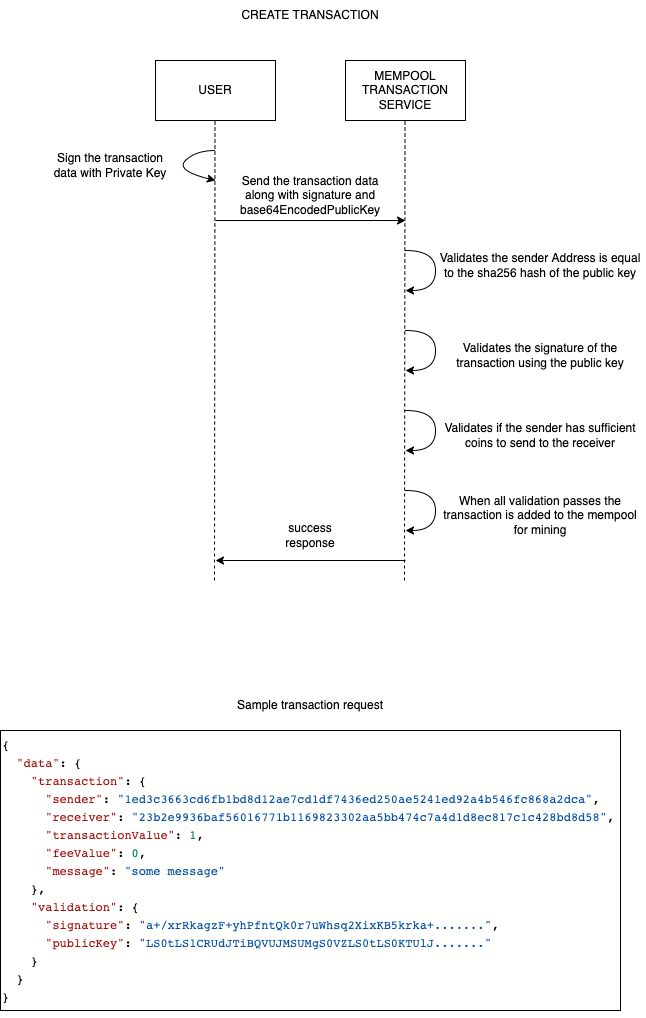

The diagram above was exported from draw.io. Its source (the exported page's mxGraphModel, read from the mxfile embedded in the PNG):
<mxGraphModel dx="1186" dy="529" grid="1" gridSize="10" guides="1" tooltips="1" connect="1" arrows="1" fold="1" page="1" pageScale="1" pageWidth="850" pageHeight="1100" math="0" shadow="0">
  <root>
    <mxCell id="0" />
    <mxCell id="1" parent="0" />
    <mxCell id="_Dt3aietyfT8JaqgsKAd-2" value="USER" style="rounded=0;whiteSpace=wrap;html=1;" vertex="1" parent="1">
      <mxGeometry x="270" y="80" width="120" height="60" as="geometry" />
    </mxCell>
    <mxCell id="_Dt3aietyfT8JaqgsKAd-3" value="MEMPOOL TRANSACTION SERVICE" style="rounded=0;whiteSpace=wrap;html=1;" vertex="1" parent="1">
      <mxGeometry x="460" y="80" width="120" height="60" as="geometry" />
    </mxCell>
    <mxCell id="_Dt3aietyfT8JaqgsKAd-4" value="" style="endArrow=none;dashed=1;html=1;rounded=0;" edge="1" parent="1">
      <mxGeometry width="50" height="50" relative="1" as="geometry">
        <mxPoint x="329" y="600" as="sourcePoint" />
        <mxPoint x="329.5" y="140" as="targetPoint" />
      </mxGeometry>
    </mxCell>
    <mxCell id="_Dt3aietyfT8JaqgsKAd-5" value="" style="endArrow=none;dashed=1;html=1;rounded=0;" edge="1" parent="1">
      <mxGeometry width="50" height="50" relative="1" as="geometry">
        <mxPoint x="519" y="600" as="sourcePoint" />
        <mxPoint x="519.5" y="140" as="targetPoint" />
      </mxGeometry>
    </mxCell>
    <mxCell id="_Dt3aietyfT8JaqgsKAd-6" value="" style="curved=1;endArrow=classic;html=1;rounded=0;" edge="1" parent="1">
      <mxGeometry width="50" height="50" relative="1" as="geometry">
        <mxPoint x="330" y="170" as="sourcePoint" />
        <mxPoint x="330" y="200" as="targetPoint" />
        <Array as="points">
          <mxPoint x="310" y="170" />
          <mxPoint x="290" y="190" />
        </Array>
      </mxGeometry>
    </mxCell>
    <mxCell id="_Dt3aietyfT8JaqgsKAd-7" value="Sign the transaction data with Private Key" style="text;html=1;strokeColor=none;fillColor=none;align=center;verticalAlign=middle;whiteSpace=wrap;rounded=0;" vertex="1" parent="1">
      <mxGeometry x="160" y="170" width="130" height="30" as="geometry" />
    </mxCell>
    <mxCell id="_Dt3aietyfT8JaqgsKAd-8" value="" style="endArrow=classic;html=1;rounded=0;" edge="1" parent="1">
      <mxGeometry width="50" height="50" relative="1" as="geometry">
        <mxPoint x="330" y="240" as="sourcePoint" />
        <mxPoint x="520" y="240" as="targetPoint" />
      </mxGeometry>
    </mxCell>
    <mxCell id="_Dt3aietyfT8JaqgsKAd-9" value="Send the transaction data along with signature and base64EncodedPublicKey" style="text;html=1;strokeColor=none;fillColor=none;align=center;verticalAlign=middle;whiteSpace=wrap;rounded=0;" vertex="1" parent="1">
      <mxGeometry x="395" y="200" width="60" height="30" as="geometry" />
    </mxCell>
    <mxCell id="_Dt3aietyfT8JaqgsKAd-10" value="" style="curved=1;endArrow=classic;html=1;rounded=0;" edge="1" parent="1">
      <mxGeometry width="50" height="50" relative="1" as="geometry">
        <mxPoint x="520" y="270" as="sourcePoint" />
        <mxPoint x="520" y="310" as="targetPoint" />
        <Array as="points">
          <mxPoint x="550" y="270" />
          <mxPoint x="550" y="310" />
        </Array>
      </mxGeometry>
    </mxCell>
    <mxCell id="_Dt3aietyfT8JaqgsKAd-12" value="Validates the sender Address is equal to the sha256 hash of the public key" style="text;html=1;strokeColor=none;fillColor=none;align=center;verticalAlign=middle;whiteSpace=wrap;rounded=0;" vertex="1" parent="1">
      <mxGeometry x="550" y="270" width="210" height="30" as="geometry" />
    </mxCell>
    <mxCell id="_Dt3aietyfT8JaqgsKAd-13" value="" style="curved=1;endArrow=classic;html=1;rounded=0;" edge="1" parent="1">
      <mxGeometry width="50" height="50" relative="1" as="geometry">
        <mxPoint x="520" y="350" as="sourcePoint" />
        <mxPoint x="520" y="390" as="targetPoint" />
        <Array as="points">
          <mxPoint x="550" y="350" />
          <mxPoint x="550" y="390" />
        </Array>
      </mxGeometry>
    </mxCell>
    <mxCell id="_Dt3aietyfT8JaqgsKAd-14" value="Validates the signature of the transaction using the public key" style="text;html=1;strokeColor=none;fillColor=none;align=center;verticalAlign=middle;whiteSpace=wrap;rounded=0;" vertex="1" parent="1">
      <mxGeometry x="550" y="360" width="210" height="30" as="geometry" />
    </mxCell>
    <mxCell id="_Dt3aietyfT8JaqgsKAd-15" value="" style="curved=1;endArrow=classic;html=1;rounded=0;" edge="1" parent="1">
      <mxGeometry width="50" height="50" relative="1" as="geometry">
        <mxPoint x="520" y="430" as="sourcePoint" />
        <mxPoint x="520" y="470" as="targetPoint" />
        <Array as="points">
          <mxPoint x="550" y="430" />
          <mxPoint x="550" y="470" />
        </Array>
      </mxGeometry>
    </mxCell>
    <mxCell id="_Dt3aietyfT8JaqgsKAd-16" value="Validates if the sender has sufficient coins to send to the receiver" style="text;html=1;strokeColor=none;fillColor=none;align=center;verticalAlign=middle;whiteSpace=wrap;rounded=0;" vertex="1" parent="1">
      <mxGeometry x="550" y="440" width="210" height="30" as="geometry" />
    </mxCell>
    <mxCell id="_Dt3aietyfT8JaqgsKAd-17" value="" style="curved=1;endArrow=classic;html=1;rounded=0;" edge="1" parent="1">
      <mxGeometry width="50" height="50" relative="1" as="geometry">
        <mxPoint x="520" y="510" as="sourcePoint" />
        <mxPoint x="520" y="550" as="targetPoint" />
        <Array as="points">
          <mxPoint x="550" y="510" />
          <mxPoint x="550" y="550" />
        </Array>
      </mxGeometry>
    </mxCell>
    <mxCell id="_Dt3aietyfT8JaqgsKAd-18" value="When all validation passes the transaction is added to the mempool for mining" style="text;html=1;strokeColor=none;fillColor=none;align=center;verticalAlign=middle;whiteSpace=wrap;rounded=0;" vertex="1" parent="1">
      <mxGeometry x="550" y="520" width="210" height="30" as="geometry" />
    </mxCell>
    <mxCell id="_Dt3aietyfT8JaqgsKAd-19" value="" style="endArrow=classic;html=1;rounded=0;" edge="1" parent="1">
      <mxGeometry width="50" height="50" relative="1" as="geometry">
        <mxPoint x="520" y="580" as="sourcePoint" />
        <mxPoint x="330" y="580" as="targetPoint" />
      </mxGeometry>
    </mxCell>
    <mxCell id="_Dt3aietyfT8JaqgsKAd-20" value="success response" style="text;html=1;strokeColor=none;fillColor=none;align=center;verticalAlign=middle;whiteSpace=wrap;rounded=0;" vertex="1" parent="1">
      <mxGeometry x="395" y="540" width="60" height="30" as="geometry" />
    </mxCell>
    <mxCell id="_Dt3aietyfT8JaqgsKAd-23" value="&lt;div style=&quot;background-color: rgb(255 , 255 , 254) ; font-family: &amp;#34;menlo&amp;#34; , &amp;#34;monaco&amp;#34; , &amp;#34;courier new&amp;#34; , monospace ; line-height: 18px&quot;&gt;&lt;pre&gt;{&lt;br&gt;&lt;span style=&quot;color: #a31515&quot;&gt;  &quot;data&quot;&lt;/span&gt;: {&lt;br&gt;&lt;span style=&quot;color: #a31515&quot;&gt;    &quot;transaction&quot;&lt;/span&gt;: {&lt;br&gt;&lt;span style=&quot;color: #a31515&quot;&gt;      &quot;sender&quot;&lt;/span&gt;: &lt;span style=&quot;color: #0451a5&quot;&gt;&quot;1ed3c3663cd6fb1bd8d12ae7cd1df7436ed250ae5241ed92a4b546fc868a2dca&quot;&lt;/span&gt;,&lt;br&gt;&lt;span style=&quot;color: #a31515&quot;&gt;      &quot;receiver&quot;&lt;/span&gt;: &lt;span style=&quot;color: #0451a5&quot;&gt;&quot;23b2e9936baf56016771b1169823302aa5bb474c7a4d1d8ec817c1c428bd8d58&quot;&lt;/span&gt;,&lt;br&gt;&lt;span style=&quot;color: #a31515&quot;&gt;      &quot;transactionValue&quot;&lt;/span&gt;: &lt;span style=&quot;color: #098658&quot;&gt;1&lt;/span&gt;,&lt;br&gt;&lt;span style=&quot;color: #a31515&quot;&gt;      &quot;feeValue&quot;&lt;/span&gt;: &lt;span style=&quot;color: #098658&quot;&gt;0&lt;/span&gt;,&lt;br&gt;&lt;span style=&quot;color: #a31515&quot;&gt;      &quot;message&quot;&lt;/span&gt;: &lt;span style=&quot;color: #0451a5&quot;&gt;&quot;some message&quot;&lt;br&gt;&lt;/span&gt;    },&lt;br&gt;&lt;span style=&quot;color: #a31515&quot;&gt;    &quot;validation&quot;&lt;/span&gt;: {&lt;br&gt;&lt;span style=&quot;color: #a31515&quot;&gt;      &quot;signature&quot;&lt;/span&gt;: &lt;span style=&quot;color: #0451a5&quot;&gt;&quot;a+/xrRkagzF+yhPfntQk0r7uWhsq2XixKB5krka+.......&quot;&lt;/span&gt;,&lt;br&gt;&lt;span style=&quot;color: #a31515&quot;&gt;      &quot;publicKey&quot;&lt;/span&gt;: &lt;span style=&quot;color: #0451a5&quot;&gt;&quot;LS0tLS1CRUdJTiBQVUJMSUMgS0VZLS0tLS0KTUlJ.......&quot;&lt;br&gt;&lt;/span&gt;    }&lt;br&gt;  }&lt;br&gt;}&lt;/pre&gt;&lt;/div&gt;" style="rounded=0;whiteSpace=wrap;html=1;align=left;" vertex="1" parent="1">
      <mxGeometry x="115" y="750" width="620" height="280" as="geometry" />
    </mxCell>
    <mxCell id="_Dt3aietyfT8JaqgsKAd-24" value="Sample transaction request" style="text;html=1;strokeColor=none;fillColor=none;align=center;verticalAlign=middle;whiteSpace=wrap;rounded=0;" vertex="1" parent="1">
      <mxGeometry x="330" y="710" width="190" height="30" as="geometry" />
    </mxCell>
    <mxCell id="_Dt3aietyfT8JaqgsKAd-25" value="CREATE TRANSACTION" style="text;html=1;strokeColor=none;fillColor=none;align=center;verticalAlign=middle;whiteSpace=wrap;rounded=0;" vertex="1" parent="1">
      <mxGeometry x="325" y="20" width="200" height="30" as="geometry" />
    </mxCell>
  </root>
</mxGraphModel>